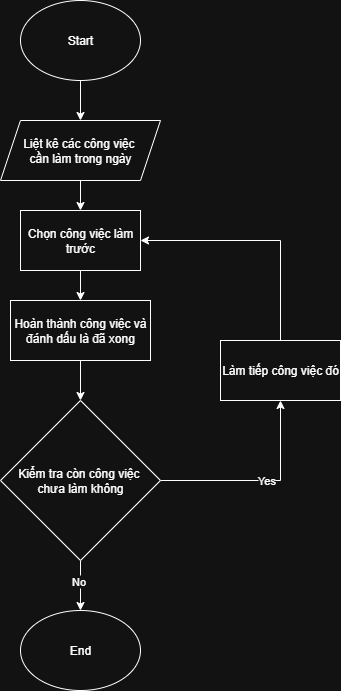

The diagram above was exported from draw.io. Its source (the exported page's mxGraphModel, read from the mxfile embedded in the PNG):
<mxGraphModel dx="786" dy="497" grid="1" gridSize="10" guides="1" tooltips="1" connect="1" arrows="1" fold="1" page="1" pageScale="1" pageWidth="3300" pageHeight="4681" math="0" shadow="0">
  <root>
    <mxCell id="0" />
    <mxCell id="1" parent="0" />
    <mxCell id="oGg8a8vJKEiR2biazDNi-3" value="" style="edgeStyle=orthogonalEdgeStyle;rounded=0;orthogonalLoop=1;jettySize=auto;html=1;" parent="1" source="oGg8a8vJKEiR2biazDNi-1" target="oGg8a8vJKEiR2biazDNi-2" edge="1">
      <mxGeometry relative="1" as="geometry" />
    </mxCell>
    <mxCell id="oGg8a8vJKEiR2biazDNi-1" value="Start" style="ellipse;whiteSpace=wrap;html=1;" parent="1" vertex="1">
      <mxGeometry x="340" y="2200" width="120" height="80" as="geometry" />
    </mxCell>
    <mxCell id="oGg8a8vJKEiR2biazDNi-5" value="" style="edgeStyle=orthogonalEdgeStyle;rounded=0;orthogonalLoop=1;jettySize=auto;html=1;" parent="1" source="oGg8a8vJKEiR2biazDNi-2" target="oGg8a8vJKEiR2biazDNi-4" edge="1">
      <mxGeometry relative="1" as="geometry" />
    </mxCell>
    <mxCell id="oGg8a8vJKEiR2biazDNi-2" value="Liệt kê các công việc&amp;nbsp;&lt;div&gt;cần làm trong ngày&lt;/div&gt;" style="shape=parallelogram;perimeter=parallelogramPerimeter;whiteSpace=wrap;html=1;fixedSize=1;" parent="1" vertex="1">
      <mxGeometry x="320" y="2320" width="160" height="60" as="geometry" />
    </mxCell>
    <mxCell id="oGg8a8vJKEiR2biazDNi-7" value="" style="edgeStyle=orthogonalEdgeStyle;rounded=0;orthogonalLoop=1;jettySize=auto;html=1;" parent="1" source="oGg8a8vJKEiR2biazDNi-4" target="oGg8a8vJKEiR2biazDNi-6" edge="1">
      <mxGeometry relative="1" as="geometry" />
    </mxCell>
    <mxCell id="oGg8a8vJKEiR2biazDNi-4" value="Chọn công việc làm trước" style="whiteSpace=wrap;html=1;" parent="1" vertex="1">
      <mxGeometry x="340" y="2410" width="120" height="60" as="geometry" />
    </mxCell>
    <mxCell id="oGg8a8vJKEiR2biazDNi-9" value="" style="edgeStyle=orthogonalEdgeStyle;rounded=0;orthogonalLoop=1;jettySize=auto;html=1;" parent="1" source="oGg8a8vJKEiR2biazDNi-6" target="oGg8a8vJKEiR2biazDNi-8" edge="1">
      <mxGeometry relative="1" as="geometry" />
    </mxCell>
    <mxCell id="oGg8a8vJKEiR2biazDNi-6" value="Hoàn thành công việc và đánh dấu là đã xong" style="whiteSpace=wrap;html=1;" parent="1" vertex="1">
      <mxGeometry x="330" y="2500" width="140" height="60" as="geometry" />
    </mxCell>
    <mxCell id="oGg8a8vJKEiR2biazDNi-11" value="Yes" style="edgeStyle=orthogonalEdgeStyle;rounded=0;orthogonalLoop=1;jettySize=auto;html=1;" parent="1" source="oGg8a8vJKEiR2biazDNi-8" target="oGg8a8vJKEiR2biazDNi-16" edge="1">
      <mxGeometry x="0.0588" relative="1" as="geometry">
        <mxPoint x="600" y="2570" as="targetPoint" />
        <Array as="points">
          <mxPoint x="600" y="2680" />
        </Array>
        <mxPoint as="offset" />
      </mxGeometry>
    </mxCell>
    <mxCell id="oGg8a8vJKEiR2biazDNi-14" style="edgeStyle=orthogonalEdgeStyle;rounded=0;orthogonalLoop=1;jettySize=auto;html=1;entryX=0.5;entryY=0;entryDx=0;entryDy=0;" parent="1" source="oGg8a8vJKEiR2biazDNi-8" target="oGg8a8vJKEiR2biazDNi-13" edge="1">
      <mxGeometry relative="1" as="geometry" />
    </mxCell>
    <mxCell id="oGg8a8vJKEiR2biazDNi-15" value="No" style="edgeLabel;html=1;align=center;verticalAlign=middle;resizable=0;points=[];" parent="oGg8a8vJKEiR2biazDNi-14" connectable="0" vertex="1">
      <mxGeometry x="-0.22" y="-3" relative="1" as="geometry">
        <mxPoint as="offset" />
      </mxGeometry>
    </mxCell>
    <mxCell id="oGg8a8vJKEiR2biazDNi-8" value="Kiểm tra còn công việc&amp;nbsp;&lt;div&gt;chưa làm không&lt;/div&gt;" style="rhombus;whiteSpace=wrap;html=1;" parent="1" vertex="1">
      <mxGeometry x="320" y="2600" width="160" height="160" as="geometry" />
    </mxCell>
    <mxCell id="oGg8a8vJKEiR2biazDNi-13" value="End" style="ellipse;whiteSpace=wrap;html=1;" parent="1" vertex="1">
      <mxGeometry x="340" y="2810" width="120" height="80" as="geometry" />
    </mxCell>
    <mxCell id="oGg8a8vJKEiR2biazDNi-17" style="edgeStyle=orthogonalEdgeStyle;rounded=0;orthogonalLoop=1;jettySize=auto;html=1;entryX=1;entryY=0.5;entryDx=0;entryDy=0;" parent="1" source="oGg8a8vJKEiR2biazDNi-16" target="oGg8a8vJKEiR2biazDNi-4" edge="1">
      <mxGeometry relative="1" as="geometry">
        <Array as="points">
          <mxPoint x="600" y="2440" />
        </Array>
      </mxGeometry>
    </mxCell>
    <mxCell id="oGg8a8vJKEiR2biazDNi-16" value="Làm tiếp công việc đó" style="rounded=0;whiteSpace=wrap;html=1;" parent="1" vertex="1">
      <mxGeometry x="540" y="2540" width="120" height="60" as="geometry" />
    </mxCell>
  </root>
</mxGraphModel>